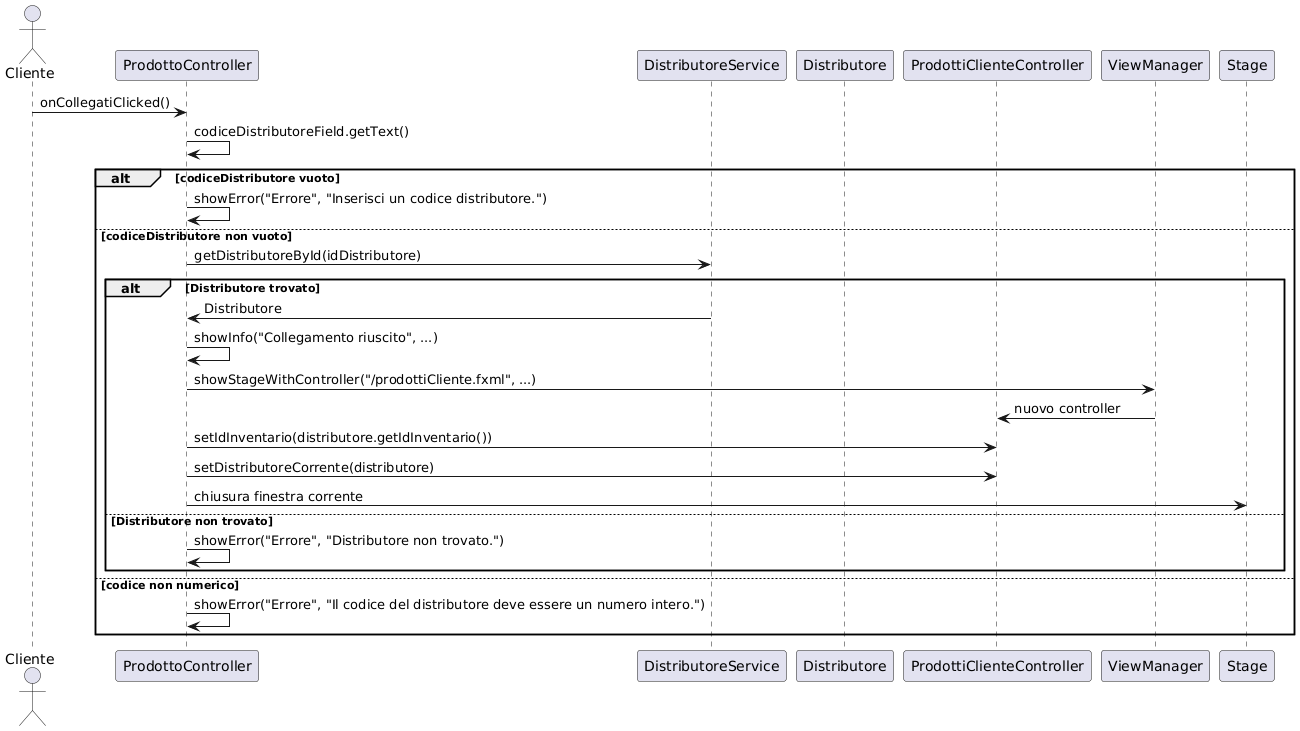

The diagram above was rendered by PlantUML. Its source (embedded in the PNG):
@startuml
actor Cliente
participant ProdottoController
participant DistributoreService
participant Distributore
participant ProdottiClienteController
participant ViewManager
participant Stage

Cliente -> ProdottoController: onCollegatiClicked()
ProdottoController -> ProdottoController: codiceDistributoreField.getText()
alt codiceDistributore vuoto
    ProdottoController -> ProdottoController: showError("Errore", "Inserisci un codice distributore.")
else codiceDistributore non vuoto
    ProdottoController -> DistributoreService: getDistributoreById(idDistributore)
    alt Distributore trovato
        DistributoreService -> ProdottoController: Distributore
        ProdottoController -> ProdottoController: showInfo("Collegamento riuscito", ...)
        ProdottoController -> ViewManager: showStageWithController("/prodottiCliente.fxml", ...)
        ViewManager -> ProdottiClienteController: nuovo controller
        ProdottoController -> ProdottiClienteController: setIdInventario(distributore.getIdInventario())
        ProdottoController -> ProdottiClienteController: setDistributoreCorrente(distributore)
        ProdottoController -> Stage: chiusura finestra corrente
    else Distributore non trovato
        ProdottoController -> ProdottoController: showError("Errore", "Distributore non trovato.")
    end
else codice non numerico
    ProdottoController -> ProdottoController: showError("Errore", "Il codice del distributore deve essere un numero intero.")
end
@enduml